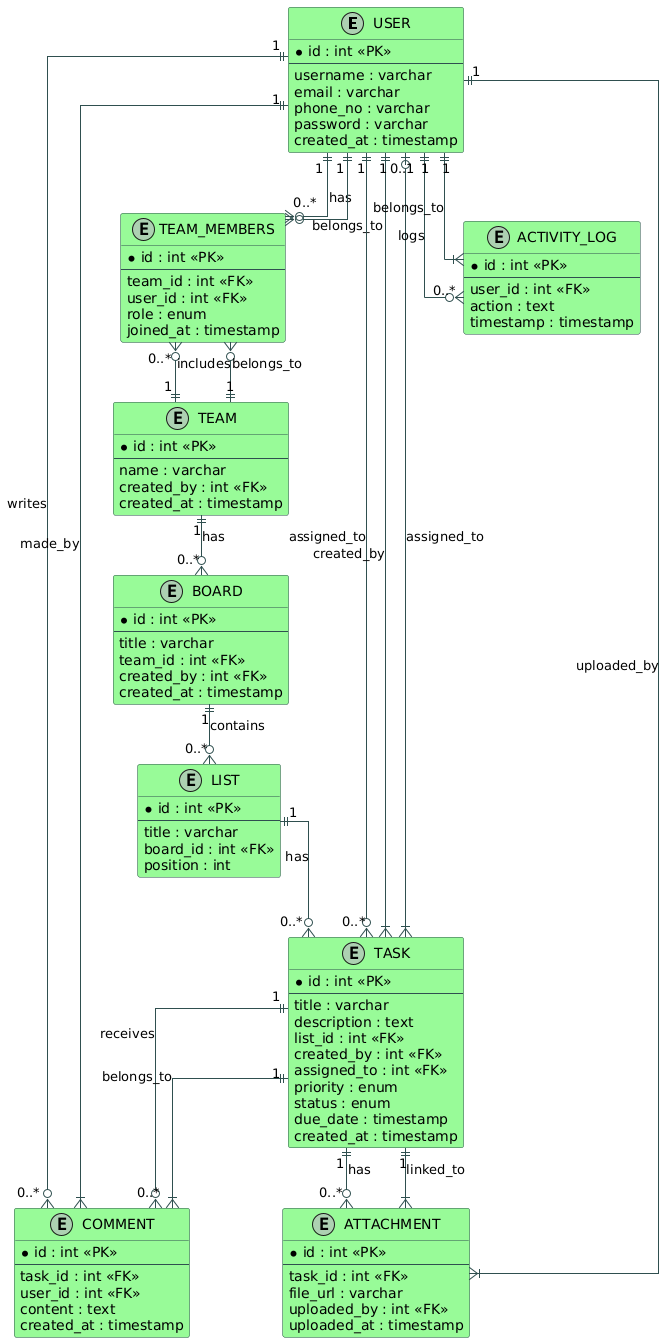

The diagram above was rendered by PlantUML. Its source (embedded in the PNG):
@startuml
' Set up style for formal colors
skinparam class {
    BackgroundColor PaleGreen
    ArrowColor DarkSlateGray
    BorderColor DarkSlateGray
}
skinparam linetype ortho

' Entities
entity "USER" as user {
    *id : int <<PK>>
    --
    username : varchar
    email : varchar
    phone_no : varchar
    password : varchar
    created_at : timestamp
}

entity "TEAM" as team {
    *id : int <<PK>>
    --
    name : varchar
    created_by : int <<FK>>
    created_at : timestamp
}

entity "TEAM_MEMBERS" as team_members {
    *id : int <<PK>>
    --
    team_id : int <<FK>>
    user_id : int <<FK>>
    role : enum
    joined_at : timestamp
}

entity "BOARD" as board {
    *id : int <<PK>>
    --
    title : varchar
    team_id : int <<FK>>
    created_by : int <<FK>>
    created_at : timestamp
}

entity "LIST" as list {
    *id : int <<PK>>
    --
    title : varchar
    board_id : int <<FK>>
    position : int
}

entity "TASK" as task {
    *id : int <<PK>>
    --
    title : varchar
    description : text
    list_id : int <<FK>>
    created_by : int <<FK>>
    assigned_to : int <<FK>>
    priority : enum
    status : enum
    due_date : timestamp
    created_at : timestamp
}

entity "COMMENT" as comment {
    *id : int <<PK>>
    --
    task_id : int <<FK>>
    user_id : int <<FK>>
    content : text
    created_at : timestamp
}

entity "ATTACHMENT" as attachment {
    *id : int <<PK>>
    --
    task_id : int <<FK>>
    file_url : varchar
    uploaded_by : int <<FK>>
    uploaded_at : timestamp
}

entity "ACTIVITY_LOG" as activity_log {
    *id : int <<PK>>
    --
    user_id : int <<FK>>
    action : text
    timestamp : timestamp
}

' Relationships
user "1" ||--o{ "0..*" team_members : has
team "1" ||--o{ "0..*" team_members : includes
team_members }o--|| "1" user : belongs_to
team_members }o--|| "1" team : belongs_to
user "1" ||--o{ "0..*" task : assigned_to
user "1" ||--o{ "0..*" comment : writes
user "1" ||--o{ "0..*" activity_log : logs
team "1" ||--o{ "0..*" board : has
board "1" ||--o{ "0..*" list : contains
list "1" ||--o{ "0..*" task : has
task "1" ||--o{ "0..*" comment : receives
task "1" ||--o{ "0..*" attachment : has
task }|--|| "1" user : created_by
task }|--o| "0..1" user : assigned_to
comment }|--|| "1" user : made_by
comment }|--|| "1" task : belongs_to
attachment }|--|| "1" task : linked_to
attachment }|--|| "1" user : uploaded_by
activity_log }|--|| "1" user : belongs_to
@enduml